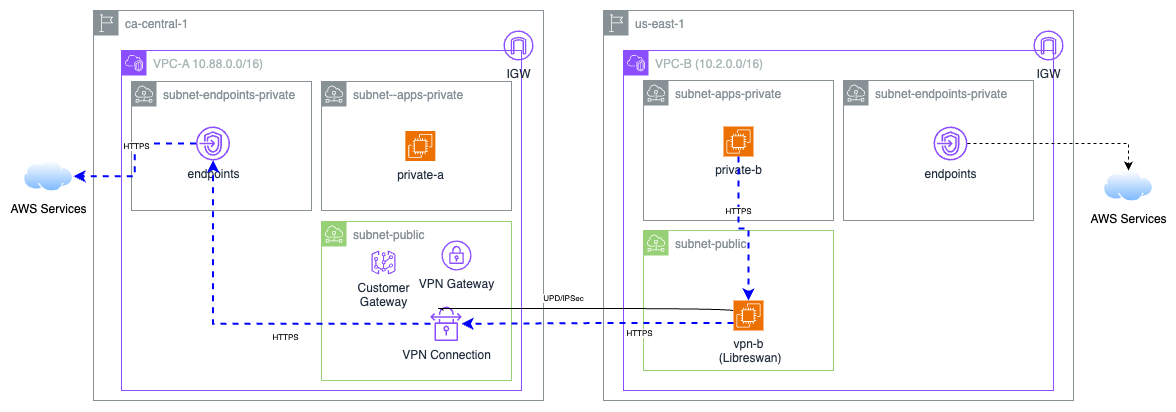

The diagram above was exported from draw.io. Its source (the exported page's mxGraphModel, read from the mxfile embedded in the PNG):
<mxGraphModel dx="1466" dy="827" grid="1" gridSize="10" guides="1" tooltips="1" connect="1" arrows="1" fold="1" page="1" pageScale="1" pageWidth="850" pageHeight="1100" math="0" shadow="0">
  <root>
    <mxCell id="daPRKD3vLatxO_L5aRrN-0" />
    <mxCell id="daPRKD3vLatxO_L5aRrN-1" parent="daPRKD3vLatxO_L5aRrN-0" />
    <mxCell id="daPRKD3vLatxO_L5aRrN-2" value="ca-central-1" style="sketch=0;outlineConnect=0;gradientColor=none;html=1;whiteSpace=wrap;fontSize=12;fontStyle=0;shape=mxgraph.aws4.group;grIcon=mxgraph.aws4.group_region;strokeColor=#879196;fillColor=none;verticalAlign=top;align=left;spacingLeft=30;fontColor=#879196;" parent="daPRKD3vLatxO_L5aRrN-1" vertex="1">
      <mxGeometry x="230" y="60" width="450" height="390" as="geometry" />
    </mxCell>
    <mxCell id="daPRKD3vLatxO_L5aRrN-3" value="VPC-A 10.88.0.0/16)" style="points=[[0,0],[0.25,0],[0.5,0],[0.75,0],[1,0],[1,0.25],[1,0.5],[1,0.75],[1,1],[0.75,1],[0.5,1],[0.25,1],[0,1],[0,0.75],[0,0.5],[0,0.25]];outlineConnect=0;gradientColor=none;html=1;whiteSpace=wrap;fontSize=12;fontStyle=0;container=1;pointerEvents=0;collapsible=0;recursiveResize=0;shape=mxgraph.aws4.group;grIcon=mxgraph.aws4.group_vpc2;strokeColor=#8C4FFF;fillColor=none;verticalAlign=top;align=left;spacingLeft=30;fontColor=#AAB7B8;dashed=0;" parent="daPRKD3vLatxO_L5aRrN-1" vertex="1">
      <mxGeometry x="258" y="100" width="400" height="340" as="geometry" />
    </mxCell>
    <mxCell id="daPRKD3vLatxO_L5aRrN-5" value="subnet-endpoints-private" style="sketch=0;outlineConnect=0;gradientColor=none;html=1;whiteSpace=wrap;fontSize=12;fontStyle=0;shape=mxgraph.aws4.group;grIcon=mxgraph.aws4.group_subnet;strokeColor=#879196;fillColor=none;verticalAlign=top;align=left;spacingLeft=30;fontColor=#879196;dashed=0;" parent="daPRKD3vLatxO_L5aRrN-3" vertex="1">
      <mxGeometry x="10" y="31" width="180" height="129" as="geometry" />
    </mxCell>
    <mxCell id="daPRKD3vLatxO_L5aRrN-8" value="endpoints &lt;div&gt;&lt;br/&gt;&lt;/div&gt;" style="sketch=0;outlineConnect=0;fontColor=#232F3E;gradientColor=none;fillColor=#8C4FFF;strokeColor=none;dashed=0;verticalLabelPosition=bottom;verticalAlign=top;align=center;html=1;fontSize=12;fontStyle=0;aspect=fixed;pointerEvents=1;shape=mxgraph.aws4.endpoints;" parent="daPRKD3vLatxO_L5aRrN-3" vertex="1">
      <mxGeometry x="74.5" y="76" width="34" height="34" as="geometry" />
    </mxCell>
    <mxCell id="JlRmfa9XNzvY1J64iHGp-22" value="subnet-public" style="sketch=0;outlineConnect=0;gradientColor=none;html=1;whiteSpace=wrap;fontSize=12;fontStyle=0;shape=mxgraph.aws4.group;grIcon=mxgraph.aws4.group_subnet;strokeColor=#97D077;fillColor=none;verticalAlign=top;align=left;spacingLeft=30;fontColor=#879196;dashed=0;" vertex="1" parent="daPRKD3vLatxO_L5aRrN-3">
      <mxGeometry x="200" y="171" width="190" height="159" as="geometry" />
    </mxCell>
    <mxCell id="JlRmfa9XNzvY1J64iHGp-25" value="VPN Gateway" style="sketch=0;outlineConnect=0;fontColor=#232F3E;gradientColor=none;fillColor=#8C4FFF;strokeColor=none;dashed=0;verticalLabelPosition=bottom;verticalAlign=top;align=center;html=1;fontSize=12;fontStyle=0;aspect=fixed;pointerEvents=1;shape=mxgraph.aws4.vpn_gateway;" vertex="1" parent="daPRKD3vLatxO_L5aRrN-3">
      <mxGeometry x="320" y="190" width="30" height="30" as="geometry" />
    </mxCell>
    <mxCell id="JlRmfa9XNzvY1J64iHGp-24" value="Customer &lt;br&gt;Gateway" style="sketch=0;outlineConnect=0;fontColor=#232F3E;gradientColor=none;fillColor=#8C4FFF;strokeColor=none;dashed=0;verticalLabelPosition=bottom;verticalAlign=top;align=center;html=1;fontSize=12;fontStyle=0;aspect=fixed;pointerEvents=1;shape=mxgraph.aws4.virtual_gateway;" vertex="1" parent="daPRKD3vLatxO_L5aRrN-3">
      <mxGeometry x="250" y="200" width="24" height="24" as="geometry" />
    </mxCell>
    <mxCell id="gGcSYgtd2cAOHWvJfvlS-9" value="" style="edgeStyle=orthogonalEdgeStyle;rounded=0;orthogonalLoop=1;jettySize=auto;html=1;dashed=1;strokeWidth=2;strokeColor=#0000FF;" edge="1" parent="daPRKD3vLatxO_L5aRrN-3" source="JlRmfa9XNzvY1J64iHGp-27" target="daPRKD3vLatxO_L5aRrN-8">
      <mxGeometry relative="1" as="geometry">
        <mxPoint x="384.98" y="306.5689655172415" as="sourcePoint" />
        <mxPoint x="105.0144827586207" y="121.5" as="targetPoint" />
      </mxGeometry>
    </mxCell>
    <mxCell id="gGcSYgtd2cAOHWvJfvlS-11" value="HTTPS" style="edgeLabel;html=1;align=center;verticalAlign=middle;resizable=0;points=[];fontSize=8;" vertex="1" connectable="0" parent="gGcSYgtd2cAOHWvJfvlS-9">
      <mxGeometry x="-0.2335" y="-3" relative="1" as="geometry">
        <mxPoint y="16" as="offset" />
      </mxGeometry>
    </mxCell>
    <mxCell id="JlRmfa9XNzvY1J64iHGp-27" value="VPN Connection" style="sketch=0;outlineConnect=0;fontColor=#232F3E;gradientColor=none;fillColor=#8C4FFF;strokeColor=none;dashed=0;verticalLabelPosition=bottom;verticalAlign=top;align=center;html=1;fontSize=12;fontStyle=0;aspect=fixed;pointerEvents=1;shape=mxgraph.aws4.vpn_connection;" vertex="1" parent="daPRKD3vLatxO_L5aRrN-3">
      <mxGeometry x="309" y="256" width="31" height="34.57" as="geometry" />
    </mxCell>
    <mxCell id="gGcSYgtd2cAOHWvJfvlS-69" value="subnet--apps-private" style="sketch=0;outlineConnect=0;gradientColor=none;html=1;whiteSpace=wrap;fontSize=12;fontStyle=0;shape=mxgraph.aws4.group;grIcon=mxgraph.aws4.group_subnet;strokeColor=#879196;fillColor=none;verticalAlign=top;align=left;spacingLeft=30;fontColor=#879196;dashed=0;" vertex="1" parent="daPRKD3vLatxO_L5aRrN-3">
      <mxGeometry x="200" y="31" width="190" height="129" as="geometry" />
    </mxCell>
    <mxCell id="gGcSYgtd2cAOHWvJfvlS-70" value="private-a" style="sketch=0;points=[[0,0,0],[0.25,0,0],[0.5,0,0],[0.75,0,0],[1,0,0],[0,1,0],[0.25,1,0],[0.5,1,0],[0.75,1,0],[1,1,0],[0,0.25,0],[0,0.5,0],[0,0.75,0],[1,0.25,0],[1,0.5,0],[1,0.75,0]];outlineConnect=0;fontColor=#232F3E;fillColor=#ED7100;strokeColor=#ffffff;dashed=0;verticalLabelPosition=bottom;verticalAlign=top;align=center;html=1;fontSize=12;fontStyle=0;aspect=fixed;shape=mxgraph.aws4.resourceIcon;resIcon=mxgraph.aws4.ec2;" vertex="1" parent="daPRKD3vLatxO_L5aRrN-3">
      <mxGeometry x="283.87" y="80.5" width="30" height="30" as="geometry" />
    </mxCell>
    <mxCell id="daPRKD3vLatxO_L5aRrN-13" value="AWS Services" style="image;aspect=fixed;perimeter=ellipsePerimeter;html=1;align=center;shadow=0;dashed=0;spacingTop=3;image=img/lib/active_directory/internet_cloud.svg;" parent="daPRKD3vLatxO_L5aRrN-1" vertex="1">
      <mxGeometry x="160" y="210" width="50" height="31.5" as="geometry" />
    </mxCell>
    <mxCell id="JlRmfa9XNzvY1J64iHGp-11" value="us-east-1" style="sketch=0;outlineConnect=0;gradientColor=none;html=1;whiteSpace=wrap;fontSize=12;fontStyle=0;shape=mxgraph.aws4.group;grIcon=mxgraph.aws4.group_region;strokeColor=#879196;fillColor=none;verticalAlign=top;align=left;spacingLeft=30;fontColor=#879196;" vertex="1" parent="daPRKD3vLatxO_L5aRrN-1">
      <mxGeometry x="740" y="60" width="470" height="390" as="geometry" />
    </mxCell>
    <mxCell id="JlRmfa9XNzvY1J64iHGp-12" value="VPC-B (10.2.0.0/16)" style="points=[[0,0],[0.25,0],[0.5,0],[0.75,0],[1,0],[1,0.25],[1,0.5],[1,0.75],[1,1],[0.75,1],[0.5,1],[0.25,1],[0,1],[0,0.75],[0,0.5],[0,0.25]];outlineConnect=0;gradientColor=none;html=1;whiteSpace=wrap;fontSize=12;fontStyle=0;container=1;pointerEvents=0;collapsible=0;recursiveResize=0;shape=mxgraph.aws4.group;grIcon=mxgraph.aws4.group_vpc2;strokeColor=#8C4FFF;fillColor=none;verticalAlign=top;align=left;spacingLeft=30;fontColor=#AAB7B8;dashed=0;" vertex="1" parent="daPRKD3vLatxO_L5aRrN-1">
      <mxGeometry x="760" y="100" width="430" height="340" as="geometry" />
    </mxCell>
    <mxCell id="JlRmfa9XNzvY1J64iHGp-13" value="subnet-public" style="sketch=0;outlineConnect=0;gradientColor=none;html=1;whiteSpace=wrap;fontSize=12;fontStyle=0;shape=mxgraph.aws4.group;grIcon=mxgraph.aws4.group_subnet;strokeColor=#97D077;fillColor=none;verticalAlign=top;align=left;spacingLeft=30;fontColor=#879196;dashed=0;" vertex="1" parent="JlRmfa9XNzvY1J64iHGp-12">
      <mxGeometry x="20" y="180" width="190" height="140" as="geometry" />
    </mxCell>
    <mxCell id="JlRmfa9XNzvY1J64iHGp-14" value="subnet-endpoints-private" style="sketch=0;outlineConnect=0;gradientColor=none;html=1;whiteSpace=wrap;fontSize=12;fontStyle=0;shape=mxgraph.aws4.group;grIcon=mxgraph.aws4.group_subnet;strokeColor=#879196;fillColor=none;verticalAlign=top;align=left;spacingLeft=30;fontColor=#879196;dashed=0;" vertex="1" parent="JlRmfa9XNzvY1J64iHGp-12">
      <mxGeometry x="220" y="30" width="190" height="140" as="geometry" />
    </mxCell>
    <mxCell id="JlRmfa9XNzvY1J64iHGp-16" value="vpn-b&lt;br&gt;&amp;nbsp;(Libreswan)" style="sketch=0;points=[[0,0,0],[0.25,0,0],[0.5,0,0],[0.75,0,0],[1,0,0],[0,1,0],[0.25,1,0],[0.5,1,0],[0.75,1,0],[1,1,0],[0,0.25,0],[0,0.5,0],[0,0.75,0],[1,0.25,0],[1,0.5,0],[1,0.75,0]];outlineConnect=0;fontColor=#232F3E;fillColor=#ED7100;strokeColor=#ffffff;dashed=0;verticalLabelPosition=bottom;verticalAlign=top;align=center;html=1;fontSize=12;fontStyle=0;aspect=fixed;shape=mxgraph.aws4.resourceIcon;resIcon=mxgraph.aws4.ec2;" vertex="1" parent="JlRmfa9XNzvY1J64iHGp-12">
      <mxGeometry x="110" y="250" width="30" height="30" as="geometry" />
    </mxCell>
    <mxCell id="JlRmfa9XNzvY1J64iHGp-17" value="endpoints" style="sketch=0;outlineConnect=0;fontColor=#232F3E;gradientColor=none;fillColor=#8C4FFF;strokeColor=none;dashed=0;verticalLabelPosition=bottom;verticalAlign=top;align=center;html=1;fontSize=12;fontStyle=0;aspect=fixed;pointerEvents=1;shape=mxgraph.aws4.endpoints;" vertex="1" parent="JlRmfa9XNzvY1J64iHGp-12">
      <mxGeometry x="310" y="76" width="34" height="34" as="geometry" />
    </mxCell>
    <mxCell id="gGcSYgtd2cAOHWvJfvlS-51" value="subnet-apps-private" style="sketch=0;outlineConnect=0;gradientColor=none;html=1;whiteSpace=wrap;fontSize=12;fontStyle=0;shape=mxgraph.aws4.group;grIcon=mxgraph.aws4.group_subnet;strokeColor=#879196;fillColor=none;verticalAlign=top;align=left;spacingLeft=30;fontColor=#879196;dashed=0;" vertex="1" parent="JlRmfa9XNzvY1J64iHGp-12">
      <mxGeometry x="20" y="30" width="190" height="140" as="geometry" />
    </mxCell>
    <mxCell id="gGcSYgtd2cAOHWvJfvlS-52" value="private-b" style="sketch=0;points=[[0,0,0],[0.25,0,0],[0.5,0,0],[0.75,0,0],[1,0,0],[0,1,0],[0.25,1,0],[0.5,1,0],[0.75,1,0],[1,1,0],[0,0.25,0],[0,0.5,0],[0,0.75,0],[1,0.25,0],[1,0.5,0],[1,0.75,0]];outlineConnect=0;fontColor=#232F3E;fillColor=#ED7100;strokeColor=#ffffff;dashed=0;verticalLabelPosition=bottom;verticalAlign=top;align=center;html=1;fontSize=12;fontStyle=0;aspect=fixed;shape=mxgraph.aws4.resourceIcon;resIcon=mxgraph.aws4.ec2;" vertex="1" parent="JlRmfa9XNzvY1J64iHGp-12">
      <mxGeometry x="100" y="76" width="30" height="30" as="geometry" />
    </mxCell>
    <mxCell id="gGcSYgtd2cAOHWvJfvlS-55" style="edgeStyle=orthogonalEdgeStyle;rounded=0;orthogonalLoop=1;jettySize=auto;html=1;dashed=1;strokeColor=#0000FF;strokeWidth=2;entryX=0.5;entryY=0;entryDx=0;entryDy=0;entryPerimeter=0;" edge="1" parent="JlRmfa9XNzvY1J64iHGp-12" source="gGcSYgtd2cAOHWvJfvlS-52" target="JlRmfa9XNzvY1J64iHGp-16">
      <mxGeometry relative="1" as="geometry">
        <mxPoint x="110" y="260" as="targetPoint" />
      </mxGeometry>
    </mxCell>
    <mxCell id="gGcSYgtd2cAOHWvJfvlS-56" value="HTTPS" style="edgeLabel;html=1;align=center;verticalAlign=middle;resizable=0;points=[];fontSize=8;" vertex="1" connectable="0" parent="gGcSYgtd2cAOHWvJfvlS-55">
      <mxGeometry x="-0.3029" y="-1" relative="1" as="geometry">
        <mxPoint as="offset" />
      </mxGeometry>
    </mxCell>
    <mxCell id="JlRmfa9XNzvY1J64iHGp-20" value="AWS Services" style="image;aspect=fixed;perimeter=ellipsePerimeter;html=1;align=center;shadow=0;dashed=0;spacingTop=3;image=img/lib/active_directory/internet_cloud.svg;" vertex="1" parent="daPRKD3vLatxO_L5aRrN-1">
      <mxGeometry x="1240" y="220" width="50" height="31.5" as="geometry" />
    </mxCell>
    <mxCell id="JlRmfa9XNzvY1J64iHGp-23" value="IGW" style="sketch=0;outlineConnect=0;fontColor=#232F3E;gradientColor=none;fillColor=#8C4FFF;strokeColor=none;dashed=0;verticalLabelPosition=bottom;verticalAlign=top;align=center;html=1;fontSize=12;fontStyle=0;aspect=fixed;pointerEvents=1;shape=mxgraph.aws4.internet_gateway;" vertex="1" parent="daPRKD3vLatxO_L5aRrN-1">
      <mxGeometry x="640" y="80" width="30" height="30" as="geometry" />
    </mxCell>
    <mxCell id="JlRmfa9XNzvY1J64iHGp-35" value="IGW" style="sketch=0;outlineConnect=0;fontColor=#232F3E;gradientColor=none;fillColor=#8C4FFF;strokeColor=none;dashed=0;verticalLabelPosition=bottom;verticalAlign=top;align=center;html=1;fontSize=12;fontStyle=0;aspect=fixed;pointerEvents=1;shape=mxgraph.aws4.internet_gateway;" vertex="1" parent="daPRKD3vLatxO_L5aRrN-1">
      <mxGeometry x="1170" y="80" width="30" height="30" as="geometry" />
    </mxCell>
    <mxCell id="gGcSYgtd2cAOHWvJfvlS-6" value="" style="edgeStyle=orthogonalEdgeStyle;rounded=0;orthogonalLoop=1;jettySize=auto;html=1;dashed=1;" edge="1" parent="daPRKD3vLatxO_L5aRrN-1" source="JlRmfa9XNzvY1J64iHGp-17" target="JlRmfa9XNzvY1J64iHGp-20">
      <mxGeometry relative="1" as="geometry" />
    </mxCell>
    <mxCell id="gGcSYgtd2cAOHWvJfvlS-7" style="edgeStyle=orthogonalEdgeStyle;rounded=0;orthogonalLoop=1;jettySize=auto;html=1;dashed=1;strokeWidth=2;strokeColor=#0000FF;" edge="1" parent="daPRKD3vLatxO_L5aRrN-1" source="daPRKD3vLatxO_L5aRrN-8" target="daPRKD3vLatxO_L5aRrN-13">
      <mxGeometry relative="1" as="geometry" />
    </mxCell>
    <mxCell id="gGcSYgtd2cAOHWvJfvlS-12" value="HTTPS" style="edgeLabel;html=1;align=center;verticalAlign=middle;resizable=0;points=[];fontSize=8;" vertex="1" connectable="0" parent="gGcSYgtd2cAOHWvJfvlS-7">
      <mxGeometry x="-0.227" y="2" relative="1" as="geometry">
        <mxPoint as="offset" />
      </mxGeometry>
    </mxCell>
    <mxCell id="gGcSYgtd2cAOHWvJfvlS-8" style="edgeStyle=orthogonalEdgeStyle;rounded=0;orthogonalLoop=1;jettySize=auto;html=1;exitX=0;exitY=0.75;exitDx=0;exitDy=0;exitPerimeter=0;dashed=1;strokeColor=#0000FF;strokeWidth=2;" edge="1" parent="daPRKD3vLatxO_L5aRrN-1" source="JlRmfa9XNzvY1J64iHGp-16" target="JlRmfa9XNzvY1J64iHGp-27">
      <mxGeometry relative="1" as="geometry">
        <mxPoint x="827.58" y="390" as="sourcePoint" />
        <mxPoint x="489.9966666666667" y="307.4404314720813" as="targetPoint" />
      </mxGeometry>
    </mxCell>
    <mxCell id="gGcSYgtd2cAOHWvJfvlS-10" value="HTTPS" style="edgeLabel;html=1;align=center;verticalAlign=middle;resizable=0;points=[];fontSize=8;" vertex="1" connectable="0" parent="gGcSYgtd2cAOHWvJfvlS-8">
      <mxGeometry x="-0.288" relative="1" as="geometry">
        <mxPoint x="2" y="10" as="offset" />
      </mxGeometry>
    </mxCell>
    <mxCell id="gGcSYgtd2cAOHWvJfvlS-2" value="" style="edgeStyle=orthogonalEdgeStyle;rounded=0;orthogonalLoop=1;jettySize=auto;html=1;endArrow=none;startFill=0;curved=1;endFill=0;" edge="1" parent="daPRKD3vLatxO_L5aRrN-1">
      <mxGeometry relative="1" as="geometry">
        <mxPoint x="580.0000000000002" y="360.2850000000001" as="sourcePoint" />
        <mxPoint x="870" y="360.2850000000001" as="targetPoint" />
        <Array as="points">
          <mxPoint x="570" y="358" />
          <mxPoint x="885" y="358" />
        </Array>
      </mxGeometry>
    </mxCell>
    <mxCell id="gGcSYgtd2cAOHWvJfvlS-71" value="UPD/IPSec" style="edgeLabel;html=1;align=center;verticalAlign=middle;resizable=0;points=[];fontSize=8;" vertex="1" connectable="0" parent="gGcSYgtd2cAOHWvJfvlS-2">
      <mxGeometry x="-0.1011" y="4" relative="1" as="geometry">
        <mxPoint y="-7" as="offset" />
      </mxGeometry>
    </mxCell>
  </root>
</mxGraphModel>